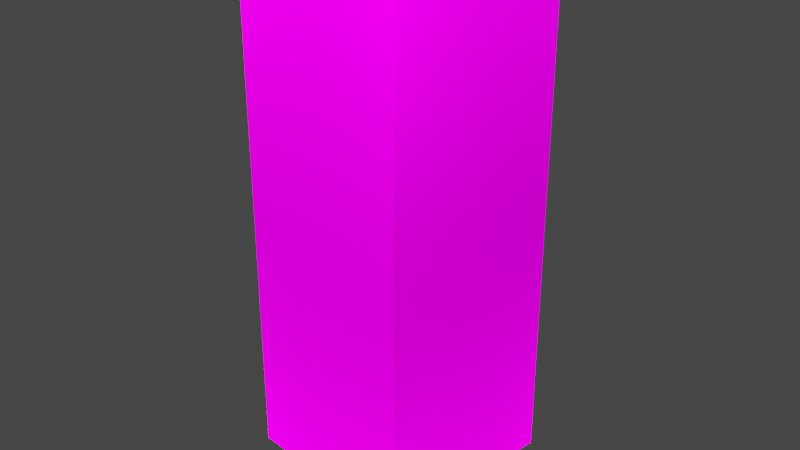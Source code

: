 # Source: Crates.blend  (saved by Blender 3.0.42; exported with 4.5.12 LTS)
import bpy
from mathutils import Matrix  # noqa: F401  (used for matrix-valued properties, if any)

bpy.ops.wm.read_factory_settings(use_empty=True)
scene = bpy.context.scene
scene.name = 'Scene'

# ---- collections
col_collection = bpy.data.collections.new('Collection'); scene.collection.children.link(col_collection)

# ---- images (referenced by path relative to the original .blend; pixels are not part of the script)
import os
ASSET_DIR = os.environ.get("B2B_ASSET_DIR", "")  # directory of the original .blend (textures are referenced by path, not embedded)
HERE = os.path.dirname(os.path.abspath(__file__))  # packed textures are extracted next to this script under _unpacked/

def load_image(name, relpath, width, height, colorspace="sRGB"):
    """Load a texture the original file referenced (path relative to the .blend, or extracted next to this script)."""
    p = next((c for c in (os.path.join(HERE, relpath), os.path.join(ASSET_DIR, relpath)) if relpath and os.path.exists(c)), "")
    if p:
        img = bpy.data.images.load(p, check_existing=True)
        img.name = name
    else:  # same state as the original file: an image datablock whose file is absent (Cycles renders it pink)
        img = bpy.data.images.new(name, width, height)
        img.source = "FILE"
        img.filepath = "//" + (relpath or name)
    img.colorspace_settings.name = colorspace
    return img
img_wood060_1k_color_jpg = load_image('Wood060_1K_Color.jpg', 'Wood060_1K_Color.jpg', 1024, 1024, 'sRGB')
img_wood035_1k_color_png_001 = load_image('Wood035_1K_Color.png.001', 'Wood035_1K_Color.png', 1024, 1024, 'sRGB')
img_crate2 = load_image('Crate2', 'Crate2.png', 1024, 1024, 'sRGB')
img_wood2text_png_001 = load_image('Wood2Text.png.001', 'Wood2Text.png', 1024, 1024, 'sRGB')
img_woodtext2_normal_bmp_001 = load_image('WoodText2_normal.bmp.001', 'WoodText2_normal.bmp', 1024, 1024, 'Non-Color')
img_metaltext1_png_001 = load_image('MetalText1.png.001', 'MetalText1.png', 1024, 1024, 'sRGB')

# ---- materials (node trees are filled in below, after node groups)
mat_wood2 = bpy.data.materials.new('Wood2')
mat_wood2.roughness = 0.5
mat_wood2.specular_intensity = 0.0
mat_wood3 = bpy.data.materials.new('Wood3')
mat_wood3.roughness = 0.5
mat_crate1 = bpy.data.materials.new('Crate1')
mat_crate1.alpha_threshold = 0.0
mat_crate1.line_color = (0.0, 0.0, 0.0, 1.0)
mat_wood = bpy.data.materials.new('Wood')
mat_wood.roughness = 0.5
mat_wood.specular_intensity = 0.0
mat_metal = bpy.data.materials.new('Metal')
mat_metal.roughness = 0.5
mat_metal.specular_intensity = 1.0

# ---- material node trees
mat_wood2.use_nodes = True; mat_wood2.node_tree.nodes.clear()
_N = mat_wood2.node_tree.nodes; _L = mat_wood2.node_tree.links
n0 = _N.new('ShaderNodeBsdfPrincipled'); n0.name = 'Principled BSDF'; n0.location = (62, 299)
n0.distribution = 'GGX'
n0.subsurface_method = 'RANDOM_WALK_SKIN'
n0.inputs[3].default_value = 1.45
n0.inputs[13].default_value = 0.0
n0.inputs[27].default_value = (0.0, 0.0, 0.0, 1.0)
n0.inputs[28].default_value = 1.0
n1 = _N.new('ShaderNodeNormalMap'); n1.name = 'Normal Map'; n1.location = (-248, -301)
n1.label = 'Normal/Map'
n1.inputs[0].default_value = 0.0
n2 = _N.new('ShaderNodeOutputMaterial'); n2.name = 'Material Output'; n2.location = (352, 299)
n3 = _N.new('ShaderNodeTexImage'); n3.name = 'Image Texture'; n3.location = (-359, 410)
n3.image = img_wood060_1k_color_jpg
_L.new(n0.outputs[0], n2.inputs[0])
_L.new(n1.outputs[0], n0.inputs[5])
_L.new(n3.outputs[0], n0.inputs[0])
n2.is_active_output = True
mat_wood3.use_nodes = True; mat_wood3.node_tree.nodes.clear()
_N = mat_wood3.node_tree.nodes; _L = mat_wood3.node_tree.links
n0 = _N.new('ShaderNodeBsdfPrincipled'); n0.name = 'Principled BSDF'; n0.location = (10, 300)
n0.distribution = 'GGX'
n0.subsurface_method = 'RANDOM_WALK_SKIN'
n0.inputs[3].default_value = 1.45
n0.inputs[27].default_value = (0.0, 0.0, 0.0, 1.0)
n0.inputs[28].default_value = 1.0
n1 = _N.new('ShaderNodeNormalMap'); n1.name = 'Normal Map'; n1.location = (-300, -300)
n1.label = 'Normal/Map'
n1.inputs[0].default_value = 0.0
n2 = _N.new('ShaderNodeOutputMaterial'); n2.name = 'Material Output'; n2.location = (300, 300)
n3 = _N.new('ShaderNodeTexImage'); n3.name = 'Image Texture'; n3.location = (-415, 426)
n3.image = img_wood035_1k_color_png_001
_L.new(n0.outputs[0], n2.inputs[0])
_L.new(n1.outputs[0], n0.inputs[5])
_L.new(n3.outputs[0], n0.inputs[0])
n2.is_active_output = True
mat_crate1.use_nodes = True; mat_crate1.node_tree.nodes.clear()
_N = mat_crate1.node_tree.nodes; _L = mat_crate1.node_tree.links
n0 = _N.new('ShaderNodeOutputMaterial'); n0.name = 'Material Output'; n0.location = (300, 300)
n1 = _N.new('ShaderNodeBsdfPrincipled'); n1.name = 'Principled BSDF'; n1.location = (10, 300)
n1.distribution = 'GGX'
n1.subsurface_method = 'RANDOM_WALK_SKIN'
n1.inputs[2].default_value = 0.4
n1.inputs[3].default_value = 1.45
n1.inputs[13].default_value = 0.0
n1.inputs[27].default_value = (0.0, 0.0, 0.0, 1.0)
n1.inputs[28].default_value = 1.0
n2 = _N.new('ShaderNodeTexImage'); n2.name = 'Image Texture'; n2.location = (-560, 33)
n2.image = img_crate2
_L.new(n1.outputs[0], n0.inputs[0])
_L.new(n2.outputs[0], n1.inputs[0])
n0.is_active_output = True
mat_wood.use_nodes = True; mat_wood.node_tree.nodes.clear()
_N = mat_wood.node_tree.nodes; _L = mat_wood.node_tree.links
n0 = _N.new('ShaderNodeBsdfPrincipled'); n0.name = 'Principled BSDF'; n0.location = (-6, 256)
n0.distribution = 'GGX'
n0.subsurface_method = 'RANDOM_WALK_SKIN'
n0.inputs[3].default_value = 1.45
n0.inputs[13].default_value = 0.0
n0.inputs[27].default_value = (0.0, 0.0, 0.0, 1.0)
n0.inputs[28].default_value = 1.0
n1 = _N.new('ShaderNodeOutputMaterial'); n1.name = 'Material Output'; n1.location = (284, 256)
n2 = _N.new('ShaderNodeTexImage'); n2.name = 'Image Texture'; n2.location = (-482, 287)
n2.image = img_wood2text_png_001
n3 = _N.new('ShaderNodeMapping'); n3.name = 'Mapping'; n3.location = (-682, 292)
n3.inputs[3].default_value = (5.0, 5.0, 5.0)
n4 = _N.new('ShaderNodeTexCoord'); n4.name = 'Texture Coordinate'; n4.location = (-864, 282)
n5 = _N.new('ShaderNodeTexImage'); n5.name = 'Image Texture.001'; n5.location = (-712, -257)
n5.image = img_woodtext2_normal_bmp_001
n6 = _N.new('ShaderNodeNormalMap'); n6.name = 'Normal Map'; n6.location = (-316, -344)
n6.label = 'Normal/Map'
n6.inputs[0].default_value = 0.6
_L.new(n0.outputs[0], n1.inputs[0])
_L.new(n2.outputs[0], n0.inputs[0])
_L.new(n5.outputs[0], n6.inputs[1])
_L.new(n4.outputs[2], n3.inputs[0])
_L.new(n6.outputs[0], n0.inputs[5])
n1.is_active_output = True
mat_metal.use_nodes = True; mat_metal.node_tree.nodes.clear()
_N = mat_metal.node_tree.nodes; _L = mat_metal.node_tree.links
n0 = _N.new('ShaderNodeBsdfPrincipled'); n0.name = 'Principled BSDF'; n0.location = (-77, 288)
n0.distribution = 'GGX'
n0.subsurface_method = 'RANDOM_WALK_SKIN'
n0.inputs[3].default_value = 1.45
n0.inputs[13].default_value = 1.0
n0.inputs[27].default_value = (0.0, 0.0, 0.0, 1.0)
n0.inputs[28].default_value = 1.0
n1 = _N.new('ShaderNodeNormalMap'); n1.name = 'Normal Map'; n1.location = (-387, -312)
n1.label = 'Normal/Map'
n1.inputs[0].default_value = 0.0
n2 = _N.new('ShaderNodeTexImage'); n2.name = 'Image Texture'; n2.location = (-387, 588)
n2.image = img_metaltext1_png_001
n3 = _N.new('ShaderNodeOutputMaterial'); n3.name = 'Material Output'; n3.location = (213, 288)
_L.new(n0.outputs[0], n3.inputs[0])
_L.new(n2.outputs[0], n0.inputs[0])
_L.new(n1.outputs[0], n0.inputs[5])
n3.is_active_output = True

# ---- world
world_world = bpy.data.worlds.new('World'); scene.world = world_world
world_world.use_nodes = True; world_world.node_tree.nodes.clear()
_N = world_world.node_tree.nodes; _L = world_world.node_tree.links
n0 = _N.new('ShaderNodeOutputWorld'); n0.name = 'World Output'; n0.location = (300, 300)
n1 = _N.new('ShaderNodeBackground'); n1.name = 'Background'; n1.location = (10, 300)
n1.inputs[0].default_value = (0.05088, 0.05088, 0.05088, 1.0)
_L.new(n1.outputs[0], n0.inputs[0])
n0.is_active_output = True
world_world.color = (0.05088, 0.05088, 0.05088)
world_world.use_sun_shadow = False
world_world.sun_shadow_jitter_overblur = 0.0

# ---- cameras
cam_camera = bpy.data.cameras.new('Camera')
cam_camera.clip_end = 100.0
cam_camera.ortho_scale = 7.314

# ---- lights
light_point = bpy.data.lights.new('Point', 'POINT')
light_point.transmission_factor = 0.0
light_point.energy = 1000.0
light_point.shadow_soft_size = 0.25
light_point.shadow_maximum_resolution = 0.006
light_point.use_absolute_resolution = True
light_point_001 = bpy.data.lights.new('Point.001', 'POINT')
light_point_001.transmission_factor = 0.0
light_point_001.energy = 1000.0
light_point_001.shadow_soft_size = 0.25
light_point_001.shadow_maximum_resolution = 0.006
light_point_001.use_absolute_resolution = True
light_point_002 = bpy.data.lights.new('Point.002', 'POINT')
light_point_002.transmission_factor = 0.0
light_point_002.energy = 1000.0
light_point_002.shadow_soft_size = 0.25
light_point_002.shadow_maximum_resolution = 0.006
light_point_002.use_absolute_resolution = True
light_point_003 = bpy.data.lights.new('Point.003', 'POINT')
light_point_003.transmission_factor = 0.0
light_point_003.energy = 1000.0
light_point_003.shadow_soft_size = 0.25
light_point_003.shadow_maximum_resolution = 0.006
light_point_003.use_absolute_resolution = True
light_point_004 = bpy.data.lights.new('Point.004', 'POINT')
light_point_004.transmission_factor = 0.0
light_point_004.energy = 1000.0
light_point_004.shadow_soft_size = 0.25
light_point_004.shadow_maximum_resolution = 0.006
light_point_004.use_absolute_resolution = True
light_point_005 = bpy.data.lights.new('Point.005', 'POINT')
light_point_005.transmission_factor = 0.0
light_point_005.energy = 1000.0
light_point_005.shadow_soft_size = 0.25
light_point_005.shadow_maximum_resolution = 0.006
light_point_005.use_absolute_resolution = True
light_point_006 = bpy.data.lights.new('Point.006', 'POINT')
light_point_006.transmission_factor = 0.0
light_point_006.energy = 1000.0
light_point_006.shadow_soft_size = 0.25
light_point_006.shadow_maximum_resolution = 0.006
light_point_006.use_absolute_resolution = True
light_point_007 = bpy.data.lights.new('Point.007', 'POINT')
light_point_007.transmission_factor = 0.0
light_point_007.energy = 1000.0
light_point_007.shadow_soft_size = 0.25
light_point_007.shadow_maximum_resolution = 0.006
light_point_007.use_absolute_resolution = True

# ---- meshes
me_cube_006 = bpy.data.meshes.new('Cube.006')
me_cube_006.from_pydata([(1.0, -0.7411, 0.6627), (-1.0, -0.7411, 0.6627), (-1.0, 0.6993, 0.6627), (1.0, 0.6993, 0.6627), (-1.0, -0.7411, -0.5792), (1.0, -0.7411, -0.5792), (1.0, 0.6993, -0.5792), (-1.0, 0.6993, -0.5792), (-0.6883, -1.0, 0.6627), (-0.6883, 1.0, 0.6627), (-0.6883, -0.7411, 1.0), (-0.6883, -0.7411, -1.0), (-0.6883, 0.6993, -1.0), (-0.6883, 0.6993, 1.0), (-0.6883, 1.0, -0.5792), (-0.6883, -1.0, -0.5792), (0.7362, 1.0, 0.6627), (0.7362, -0.7411, 1.0), (0.7362, 0.6993, 1.0), (0.7362, 1.0, -0.5792), (0.7362, -1.0, 0.6627), (0.7362, -0.7411, -1.0), (0.7362, 0.6993, -1.0), (0.7362, -1.0, -0.5792), (-0.6883, -1.0, 0.6627), (1.0, -0.7411, 0.6627), (0.7362, 1.0, 0.6627), (-1.0, 0.6993, 0.6627), (1.0, 0.6993, 0.6627), (-1.0, -0.7411, 0.6627), (-1.0, -0.7411, -0.5792), (1.0, -0.7411, -0.5792), (0.7362, -0.7411, 1.0), (-0.6883, -0.7411, -1.0), (-0.6883, 0.6993, -1.0), (0.7362, 0.6993, 1.0), (1.0, 0.6993, -0.5792), (-1.0, 0.6993, -0.5792), (0.7362, 1.0, -0.5792), (-0.6883, -1.0, -0.5792), (0.7362, -1.0, 0.6627), (-0.6883, 1.0, 0.6627), (-0.6883, -0.7411, 1.0), (0.7362, -0.7411, -1.0), (0.7362, 0.6993, -1.0), (-0.6883, 0.6993, 1.0), (-0.6883, 1.0, -0.5792), (0.7362, -1.0, -0.5792), (-1.053, -0.7798, -1.054), (-1.053, -1.052, -1.054), (-1.053, -1.052, 0.6968), (-1.053, -1.052, 1.052), (-1.053, 0.7367, 1.052), (-1.053, 1.053, 1.052), (-1.053, 1.053, -0.6108), (-1.053, 1.053, -1.054), (-0.7253, 1.053, -1.054), (0.7746, 1.053, 1.052), (1.052, 1.053, 1.052), (1.052, 1.053, -0.6108), (1.052, 1.053, -1.054), (1.052, 0.7367, -1.054), (1.052, -0.7798, 1.052), (1.052, -1.052, 1.052), (1.052, -1.052, -0.6108), (1.052, -1.052, -1.054), (0.7746, -1.052, -1.054), (-0.7253, -1.052, 1.052), (-1.053, -1.052, -0.6108), (-1.053, 1.053, 0.6968), (1.052, 1.053, 0.6968), (1.052, -1.052, 0.6968), (-0.7253, -1.052, 0.6968), (1.052, -0.7798, 0.6968), (0.7746, 1.053, 0.6968), (-1.053, 0.7367, 0.6968), (-1.053, 0.7367, -1.054), (-1.053, -0.7798, 1.052), (1.052, -0.7798, -1.054), (1.052, 0.7367, 1.052), (1.052, 0.7367, 0.6968), (-1.053, -0.7798, 0.6968), (-1.053, -0.7798, -0.6108), (1.052, -0.7798, -0.6108), (0.7746, -0.7798, 1.052), (-0.7253, -0.7798, -1.054), (-0.7253, 0.7367, -1.054), (0.7746, 0.7367, 1.052), (1.052, 0.7367, -0.6108), (-1.053, 0.7367, -0.6108), (0.7746, 1.053, -0.6108), (-0.7253, -1.052, -0.6108), (0.7746, 1.053, -1.054), (-0.7253, 1.053, 1.052), (-0.7253, -1.052, -1.054), (0.7746, -1.052, 1.052), (0.7746, -1.052, 0.6968), (-0.7253, 1.053, 0.6968), (-0.7253, -0.7798, 1.052), (0.7746, -0.7798, -1.054), (0.7746, 0.7367, -1.054), (-0.7253, 0.7367, 1.052), (-0.7253, 1.053, -0.6108), (0.7746, -1.052, -0.6108)], [], [(6, 3, 0, 5), (4, 1, 2, 7), (11, 21, 43, 33), (21, 22, 44, 43), (4, 7, 37, 30), (14, 19, 38, 46), (7, 2, 27, 37), (13, 18, 35, 45), (3, 6, 36, 28), (17, 10, 42, 32), (15, 8, 24, 39), (18, 13, 10, 17), (8, 20, 40, 24), (23, 20, 8, 15), (5, 0, 25, 31), (16, 9, 41, 26), (23, 15, 39, 47), (2, 1, 29, 27), (9, 14, 46, 41), (1, 4, 30, 29), (10, 13, 45, 42), (18, 17, 32, 35), (6, 5, 31, 36), (12, 11, 33, 34), (0, 3, 28, 25), (20, 23, 47, 40), (12, 22, 21, 11), (14, 9, 16, 19), (22, 12, 34, 44), (19, 16, 26, 38), (39, 24, 72, 91), (24, 40, 96, 72), (31, 25, 73, 83), (26, 41, 97, 74), (47, 39, 91, 103), (27, 29, 81, 75), (41, 46, 102, 97), (29, 30, 82, 81), (42, 45, 101, 98), (35, 32, 84, 87), (36, 31, 83, 88), (34, 33, 85, 86), (25, 28, 80, 73), (40, 47, 103, 96), (44, 34, 86, 100), (38, 26, 74, 90), (33, 43, 99, 85), (43, 44, 100, 99), (30, 37, 89, 82), (46, 38, 90, 102), (37, 27, 75, 89), (45, 35, 87, 101), (28, 36, 88, 80), (32, 42, 98, 84), (75, 52, 53, 69), (74, 57, 58, 70), (73, 62, 63, 71), (72, 67, 51, 50), (99, 78, 65, 66), (98, 77, 51, 67), (91, 72, 50, 68), (83, 73, 71, 64), (90, 74, 70, 59), (89, 75, 69, 54), (68, 50, 81, 82), (101, 52, 77, 98), (100, 61, 78, 99), (80, 79, 62, 73), (50, 51, 77, 81), (70, 58, 79, 80), (92, 60, 61, 100), (93, 53, 52, 101), (59, 70, 80, 88), (81, 77, 52, 75), (48, 82, 89, 76), (60, 59, 88, 61), (61, 88, 83, 78), (49, 68, 82, 48), (76, 89, 54, 55), (92, 90, 59, 60), (78, 83, 64, 65), (94, 91, 68, 49), (66, 103, 91, 94), (55, 54, 102, 56), (57, 93, 101, 87), (55, 56, 86, 76), (76, 86, 85, 48), (54, 69, 97, 102), (84, 98, 67, 95), (48, 85, 94, 49), (96, 95, 67, 72), (69, 53, 93, 97), (71, 63, 95, 96), (62, 84, 95, 63), (64, 71, 96, 103), (79, 87, 84, 62), (58, 57, 87, 79), (65, 64, 103, 66), (56, 102, 90, 92), (56, 92, 100, 86), (85, 99, 66, 94), (97, 93, 57, 74)])
me_cube_006.polygons.foreach_set('use_smooth', [True] * 102)
me_cube_006.polygons.foreach_set('material_index', [0, 0, 0, 0, 0, 0, 0, 0, 0, 0, 0, 0, 0, 0, 0, 0, 0, 0, 0, 0, 0, 0, 0, 0, 0, 0, 0, 0, 0, 0, 0, 0, 0, 0, 0, 0, 0, 0, 0, 0, 0, 0, 0, 0, 0, 0, 0, 0, 0, 0, 0, 0, 0, 0, 1, 1, 1, 1, 1, 1, 1, 1, 1, 1, 1, 1, 1, 1, 1, 1, 1, 1, 1, 1, 1, 1, 1, 1, 1, 1, 1, 1, 1, 1, 1, 1, 1, 1, 1, 1, 1, 1, 1, 1, 1, 1, 1, 1, 1, 1, 1, 1])
_k = set([(0, 3), (0, 5), (1, 2), (1, 4), (2, 7), (3, 6), (4, 7), (5, 6), (8, 15), (8, 20), (9, 14), (9, 16), (11, 12), (11, 21), (12, 22), (14, 19), (15, 23), (16, 19), (20, 23), (21, 22), (24, 39), (24, 40), (24, 72), (25, 28), (25, 31), (25, 73), (26, 38), (26, 41), (26, 74), (27, 29), (27, 37), (27, 75), (28, 36), (28, 80), (29, 30), (29, 81), (30, 37), (30, 82), (31, 36), (31, 83), (32, 35), (32, 42), (32, 84), (33, 34), (33, 43), (33, 85), (34, 44), (34, 86), (35, 45), (35, 87), (36, 88), (37, 89), (38, 46), (38, 90), (39, 47), (39, 91), (40, 47), (40, 96), (41, 46), (41, 97), (42, 45), (42, 98), (43, 44), (43, 99), (44, 100), (45, 101), (46, 102), (47, 103), (48, 49), (48, 76), (49, 68), (49, 94), (50, 51), (50, 68), (51, 67), (51, 77), (52, 53), (52, 77), (53, 69), (53, 93), (54, 55), (54, 69), (55, 56), (55, 76), (56, 92), (57, 58), (57, 93), (58, 70), (58, 79), (59, 60), (59, 70), (60, 61), (60, 92), (61, 78), (62, 63), (62, 79), (63, 71), (63, 95), (64, 65), (64, 71), (65, 66), (65, 78), (66, 94), (67, 95), (72, 91), (72, 96), (73, 80), (73, 83), (74, 90), (74, 97), (75, 81), (75, 89), (80, 88), (81, 82), (82, 89), (83, 88), (84, 87), (84, 98), (85, 86), (85, 99), (86, 100), (87, 101), (90, 102), (91, 103), (96, 103), (97, 102), (98, 101), (99, 100)])
me_cube_006.attributes.new('sharp_edge', 'BOOLEAN', 'EDGE').data.foreach_set('value', [ (min(e.vertices), max(e.vertices)) in _k for e in me_cube_006.edges])
_uv = me_cube_006.uv_layers.new(name='UVMap')
_uv.uv.foreach_set('vector', [0.8375, 0.214, 0.8375, 0.8038, 0.1535, 0.8038, 0.1535, 0.214, 0.1535, 0.214, 0.1535, 0.8038, 0.8375, 0.8038, 0.8375, 0.214, 0.1669, 0.1535, 0.8434, 0.1535, 0.8434, 0.1535, 0.1669, 0.1535, 0.8434, 0.1535, 0.8434, 0.8375, 0.8434, 0.8375, 0.8434, 0.1535, 0.01885, 0.1535, 0.01885, 0.8375, 0.01885, 0.8375, 0.01885, 0.1535, 0.1669, 0.9804, 0.8434, 0.9804, 0.8434, 0.9804, 0.1669, 0.9804, 0.01885, 0.8375, 0.01885, 0.8375, 0.01885, 0.8375, 0.01885, 0.8375, 0.1669, 0.8375, 0.8434, 0.8375, 0.8434, 0.8375, 0.1669, 0.8375, 0.9686, 0.8375, 0.9686, 0.8375, 0.9686, 0.8375, 0.9686, 0.8375, 0.8434, 0.1535, 0.1669, 0.1535, 0.1669, 0.1535, 0.8434, 0.1535, 0.1669, 0.03056, 0.1669, 0.03056, 0.1669, 0.03056, 0.1669, 0.03056, 0.8434, 0.8375, 0.1669, 0.8375, 0.1669, 0.1535, 0.8434, 0.1535, 0.1669, 0.03056, 0.8434, 0.03056, 0.8434, 0.03056, 0.1669, 0.03056, 0.8434, 0.214, 0.8434, 0.8038, 0.1669, 0.8038, 0.1669, 0.214, 0.9686, 0.1535, 0.9686, 0.1535, 0.9686, 0.1535, 0.9686, 0.1535, 0.8434, 0.9804, 0.1669, 0.9804, 0.1669, 0.9804, 0.8434, 0.9804, 0.8434, 0.03056, 0.1669, 0.03056, 0.1669, 0.03056, 0.8434, 0.03056, 0.01885, 0.8375, 0.01885, 0.1535, 0.01885, 0.1535, 0.01885, 0.8375, 0.1669, 0.9804, 0.1669, 0.9804, 0.1669, 0.9804, 0.1669, 0.9804, 0.01885, 0.1535, 0.01885, 0.1535, 0.01885, 0.1535, 0.01885, 0.1535, 0.1669, 0.1535, 0.1669, 0.8375, 0.1669, 0.8375, 0.1669, 0.1535, 0.8434, 0.8375, 0.8434, 0.1535, 0.8434, 0.1535, 0.8434, 0.8375, 0.9686, 0.8375, 0.9686, 0.1535, 0.9686, 0.1535, 0.9686, 0.8375, 0.1669, 0.8375, 0.1669, 0.1535, 0.1669, 0.1535, 0.1669, 0.8375, 0.9686, 0.1535, 0.9686, 0.8375, 0.9686, 0.8375, 0.9686, 0.1535, 0.8434, 0.03056, 0.8434, 0.03056, 0.8434, 0.03056, 0.8434, 0.03056, 0.1669, 0.8375, 0.8434, 0.8375, 0.8434, 0.1535, 0.1669, 0.1535, 0.1669, 0.214, 0.1669, 0.8038, 0.8434, 0.8038, 0.8434, 0.214, 0.8434, 0.8375, 0.1669, 0.8375, 0.1669, 0.8375, 0.8434, 0.8375, 0.8434, 0.9804, 0.8434, 0.9804, 0.8434, 0.9804, 0.8434, 0.9804, 0.03056, 0.214, 0.03056, 0.8038, 0.005686, 0.82, 0.005686, 0.199, 0.1669, 0.03056, 0.8434, 0.03056, 0.8616, 0.005686, 0.1493, 0.005686, 0.9686, 0.214, 0.9686, 0.8038, 0.9935, 0.82, 0.9935, 0.199, 0.8434, 0.9804, 0.1669, 0.9804, 0.1493, 1.006, 0.8616, 1.006, 0.8434, 0.03056, 0.1669, 0.03056, 0.1493, 0.005686, 0.8616, 0.005686, 0.01885, 0.8375, 0.01885, 0.1535, -0.006515, 0.1351, -0.006515, 0.8553, 0.9804, 0.8038, 0.9804, 0.214, 1.006, 0.199, 1.006, 0.82, 0.01885, 0.8038, 0.01885, 0.214, -0.006515, 0.199, -0.006515, 0.82, 0.1535, 0.964, 0.8375, 0.964, 0.8553, 0.9886, 0.1351, 0.9886, 0.8375, 0.964, 0.1535, 0.964, 0.1351, 0.9886, 0.8553, 0.9886, 0.9686, 0.8375, 0.9686, 0.1535, 0.9935, 0.1351, 0.9935, 0.8553, 0.8375, 0.0142, 0.1535, 0.0142, 0.1351, -0.01136, 0.8553, -0.01136, 0.9686, 0.1535, 0.9686, 0.8375, 0.9935, 0.8553, 0.9935, 0.1351, 0.03056, 0.8038, 0.03056, 0.214, 0.005686, 0.199, 0.005686, 0.82, 0.8434, 0.0142, 0.1669, 0.0142, 0.1493, -0.01136, 0.8616, -0.01136, 0.9804, 0.214, 0.9804, 0.8038, 1.006, 0.82, 1.006, 0.199, 0.1669, 0.0142, 0.8434, 0.0142, 0.8616, -0.01136, 0.1493, -0.01136, 0.1535, 0.0142, 0.8375, 0.0142, 0.8553, -0.01136, 0.1351, -0.01136, 0.01885, 0.1535, 0.01885, 0.8375, -0.006515, 0.8553, -0.006515, 0.1351, 0.1669, 0.9804, 0.8434, 0.9804, 0.8616, 1.006, 0.1493, 1.006, 0.01885, 0.214, 0.01885, 0.8038, -0.006515, 0.82, -0.006515, 0.199, 0.1669, 0.964, 0.8434, 0.964, 0.8616, 0.9886, 0.1493, 0.9886, 0.9686, 0.8038, 0.9686, 0.214, 0.9935, 0.199, 0.9935, 0.82, 0.8434, 0.964, 0.1669, 0.964, 0.1493, 0.9886, 0.8616, 0.9886, 0.8553, 0.82, 0.8553, 0.9886, 1.006, 0.9886, 1.006, 0.82, 0.8616, 0.82, 0.8616, 0.9886, 0.9935, 0.9886, 0.9935, 0.82, 0.1351, 0.82, 0.1351, 0.9886, 0.005686, 0.9886, 0.005686, 0.82, 0.1493, 0.82, 0.1493, 0.9886, -0.006515, 0.9886, -0.006515, 0.82, 0.8616, 0.1351, 0.9935, 0.1351, 0.9935, 0.005686, 0.8616, 0.005686, 0.1493, 0.1351, -0.006515, 0.1351, -0.006515, 0.005686, 0.1493, 0.005686, 0.1493, 0.199, 0.1493, 0.82, -0.006515, 0.82, -0.006515, 0.199, 0.1351, 0.199, 0.1351, 0.82, 0.005686, 0.82, 0.005686, 0.199, 0.8616, 0.199, 0.8616, 0.82, 0.9935, 0.82, 0.9935, 0.199, 0.8553, 0.199, 0.8553, 0.82, 1.006, 0.82, 1.006, 0.199, 0.005686, 0.199, 0.005686, 0.82, 0.1351, 0.82, 0.1351, 0.199, 0.1493, 0.8553, -0.006515, 0.8553, -0.006515, 0.1351, 0.1493, 0.1351, 0.8616, 0.8553, 0.9935, 0.8553, 0.9935, 0.1351, 0.8616, 0.1351, 0.8553, 0.82, 0.8553, 0.9886, 0.1351, 0.9886, 0.1351, 0.82, 0.005686, 0.82, 0.005686, 0.9886, 0.1351, 0.9886, 0.1351, 0.82, 1.006, 0.82, 1.006, 0.9886, 0.8553, 0.9886, 0.8553, 0.82, 0.8616, 1.006, 0.9935, 1.006, 0.9935, 0.8553, 0.8616, 0.8553, 0.1493, 1.006, -0.006515, 1.006, -0.006515, 0.8553, 0.1493, 0.8553, 1.006, 0.199, 1.006, 0.82, 0.8553, 0.82, 0.8553, 0.199, 0.1351, 0.82, 0.1351, 0.9886, 0.8553, 0.9886, 0.8553, 0.82, 0.1351, -0.01136, 0.1351, 0.199, 0.8553, 0.199, 0.8553, -0.01136, 1.006, -0.01136, 1.006, 0.199, 0.8553, 0.199, 0.8553, -0.01136, 0.8553, -0.01136, 0.8553, 0.199, 0.1351, 0.199, 0.1351, -0.01136, 0.005686, -0.01136, 0.005686, 0.199, 0.1351, 0.199, 0.1351, -0.01136, 0.8553, -0.01136, 0.8553, 0.199, 1.006, 0.199, 1.006, -0.01136, 0.8616, -0.01136, 0.8616, 0.199, 0.9935, 0.199, 0.9935, -0.01136, 0.1351, -0.01136, 0.1351, 0.199, 0.005686, 0.199, 0.005686, -0.01136, 0.1493, -0.01136, 0.1493, 0.199, -0.006515, 0.199, -0.006515, -0.01136, 0.8616, -0.01136, 0.8616, 0.199, 0.1493, 0.199, 0.1493, -0.01136, -0.006515, -0.01136, -0.006515, 0.199, 0.1493, 0.199, 0.1493, -0.01136, 0.8616, 1.006, 0.1493, 1.006, 0.1493, 0.8553, 0.8616, 0.8553, -0.006515, 1.006, 0.1493, 1.006, 0.1493, 0.8553, -0.006515, 0.8553, -0.006515, 0.8553, 0.1493, 0.8553, 0.1493, 0.1351, -0.006515, 0.1351, -0.006515, 0.199, -0.006515, 0.82, 0.1493, 0.82, 0.1493, 0.199, 0.8616, 0.1351, 0.1493, 0.1351, 0.1493, 0.005686, 0.8616, 0.005686, -0.006515, 0.1351, 0.1493, 0.1351, 0.1493, 0.005686, -0.006515, 0.005686, 0.8616, 0.82, 0.8616, 0.9886, 0.1493, 0.9886, 0.1493, 0.82, -0.006515, 0.82, -0.006515, 0.9886, 0.1493, 0.9886, 0.1493, 0.82, 0.9935, 0.82, 0.9935, 0.9886, 0.8616, 0.9886, 0.8616, 0.82, 0.9935, 0.1351, 0.8616, 0.1351, 0.8616, 0.005686, 0.9935, 0.005686, 0.9935, 0.199, 0.9935, 0.82, 0.8616, 0.82, 0.8616, 0.199, 0.9935, 0.8553, 0.8616, 0.8553, 0.8616, 0.1351, 0.9935, 0.1351, 0.9935, 1.006, 0.8616, 1.006, 0.8616, 0.8553, 0.9935, 0.8553, 0.9935, -0.01136, 0.9935, 0.199, 0.8616, 0.199, 0.8616, -0.01136, 0.1493, -0.01136, 0.1493, 0.199, 0.8616, 0.199, 0.8616, -0.01136, 0.1493, 1.006, 0.8616, 1.006, 0.8616, 0.8553, 0.1493, 0.8553, 0.1493, 0.1351, 0.8616, 0.1351, 0.8616, 0.005686, 0.1493, 0.005686, 0.1493, 0.82, 0.1493, 0.9886, 0.8616, 0.9886, 0.8616, 0.82])
_uv.active_render = True
_uv = me_cube_006.uv_layers.new(name='Joined')
_uv.uv.foreach_set('vector', [0.4964, 0.6662, 0.4964, 0.8625, 0.3329, 0.8625, 0.3329, 0.6662, 0.6577, 0.6662, 0.6577, 0.8625, 0.4964, 0.8625, 0.4964, 0.6662, 0.2492, 0.4708, 0.2492, 0.4708, 0.2492, 0.4708, 0.2492, 0.4708, 0.2492, 0.4708, 0.2492, 0.4708, 0.2492, 0.4708, 0.2492, 0.4708, 0.2492, 0.4708, 0.2492, 0.4708, 0.2492, 0.4708, 0.2492, 0.4708, 0.2492, 0.4708, 0.2492, 0.4708, 0.2492, 0.4708, 0.2492, 0.4708, 0.2492, 0.4708, 0.2492, 0.4708, 0.2492, 0.4708, 0.2492, 0.4708, 0.2492, 0.4708, 0.2492, 0.4708, 0.2492, 0.4708, 0.2492, 0.4708, 0.2492, 0.4708, 0.2492, 0.4708, 0.2492, 0.4708, 0.2492, 0.4708, 0.2492, 0.4708, 0.2492, 0.4708, 0.2492, 0.4708, 0.2492, 0.4708, 0.2492, 0.4708, 0.2492, 0.4708, 0.2492, 0.4708, 0.2492, 0.4708, 0.6658, 0.0, 0.891, 1.192e-07, 0.891, 0.2277, 0.6658, 0.2277, 0.2492, 0.4708, 0.2492, 0.4708, 0.2492, 0.4708, 0.2492, 0.4708, 0.1609, 0.8037, 0.1609, 1.0, 0.0, 1.0, 1.49e-08, 0.8037, 0.2492, 0.4708, 0.2492, 0.4708, 0.2492, 0.4708, 0.2492, 0.4708, 0.2492, 0.4708, 0.2492, 0.4708, 0.2492, 0.4708, 0.2492, 0.4708, 0.2492, 0.4708, 0.2492, 0.4708, 0.2492, 0.4708, 0.2492, 0.4708, 0.2492, 0.4708, 0.2492, 0.4708, 0.2492, 0.4708, 0.2492, 0.4708, 0.2492, 0.4708, 0.2492, 0.4708, 0.2492, 0.4708, 0.2492, 0.4708, 0.2492, 0.4708, 0.2492, 0.4708, 0.2492, 0.4708, 0.2492, 0.4708, 0.2492, 0.4708, 0.2492, 0.4708, 0.2492, 0.4708, 0.2492, 0.4708, 0.2492, 0.4708, 0.2492, 0.4708, 0.2492, 0.4708, 0.2492, 0.4708, 0.2492, 0.4708, 0.2492, 0.4708, 0.2492, 0.4708, 0.2492, 0.4708, 0.2492, 0.4708, 0.2492, 0.4708, 0.2492, 0.4708, 0.2492, 0.4708, 0.2492, 0.4708, 0.2492, 0.4708, 0.2492, 0.4708, 0.2492, 0.4708, 0.2492, 0.4708, 0.2492, 0.4708, 0.2492, 0.4708, 0.2492, 0.4708, 0.8903, 0.8932, 0.6654, 0.8938, 0.6654, 0.6664, 0.8903, 0.6658, 0.3199, 0.8037, 0.3199, 1.0, 0.1609, 1.0, 0.1609, 0.8037, 0.2492, 0.4708, 0.2492, 0.4708, 0.2492, 0.4708, 0.2492, 0.4708, 0.2492, 0.4708, 0.2492, 0.4708, 0.2492, 0.4708, 0.2492, 0.4708, 0.2781, 0.6725, 0.2781, 0.4762, 0.2881, 0.4708, 0.2881, 0.6775, 0.8983, 0.6719, 0.8983, 0.8968, 0.8903, 0.9026, 0.8903, 0.6658, 0.0411, 0.5458, 0.0411, 0.7421, 0.03095, 0.7475, 0.03095, 0.5408, 0.2967, 0.4766, 0.2967, 0.7015, 0.2881, 0.7076, 0.2881, 0.4708, 0.3302, 0.4768, 0.3302, 0.7021, 0.3219, 0.7079, 0.3219, 0.4708, 0.268, 0.4769, 0.268, 0.7044, 0.2593, 0.7102, 0.2593, 0.4708, 0.2492, 0.6721, 0.2492, 0.4758, 0.2593, 0.4708, 0.2593, 0.6775, 0.2714, 0.04082, 0.07503, 0.04082, 0.07004, 0.03052, 0.2767, 0.03052, 0.899, 0.1718, 0.899, 0.008313, 0.9072, 0.0, 0.9072, 0.1722, 0.6098, 0.04997, 0.3821, 0.04997, 0.376, 0.04391, 0.6157, 0.04391, 0.3136, 0.7046, 0.3136, 0.4769, 0.3219, 0.4708, 0.3219, 0.7105, 0.3304, 0.7162, 0.3304, 0.8797, 0.3219, 0.88, 0.3219, 0.7079, 0.899, 0.005819, 0.899, 0.2332, 0.891, 0.2394, 0.891, 0.0, 0.8617, 0.6043, 0.8617, 0.4079, 0.8718, 0.4029, 0.8718, 0.6096, 0.9068, 0.666, 0.9068, 0.8269, 0.8983, 0.8352, 0.8983, 0.6658, 0.07503, 0.4295, 0.2714, 0.4295, 0.2767, 0.4398, 0.07004, 0.4398, 0.3901, 0.6165, 0.615, 0.6159, 0.6215, 0.6224, 0.3847, 0.623, 0.615, 0.6159, 0.615, 0.3885, 0.6215, 0.383, 0.6215, 0.6224, 0.3052, 0.4769, 0.3052, 0.7046, 0.2967, 0.7105, 0.2967, 0.4708, 0.3136, 0.4766, 0.3136, 0.7018, 0.3052, 0.7079, 0.3052, 0.4708, 0.239, 0.6725, 0.239, 0.4762, 0.2492, 0.4708, 0.2492, 0.6775, 0.6098, 0.2752, 0.6098, 0.04997, 0.6157, 0.04391, 0.6157, 0.281, 0.268, 0.6721, 0.268, 0.4758, 0.2781, 0.4708, 0.2781, 0.6775, 0.3821, 0.04997, 0.3821, 0.2752, 0.376, 0.281, 0.376, 0.04391, 0.2767, 0.2003, 0.3329, 0.2003, 0.3329, 0.2358, 0.2767, 0.2358, 0.2767, 0.4398, 0.3329, 0.4398, 0.3329, 0.4708, 0.2767, 0.4708, 0.03095, 0.7475, 0.03095, 0.8037, 0.0, 0.8037, 0.0, 0.7475, 0.7024, 0.6096, 0.7024, 0.6658, 0.6654, 0.6658, 0.6654, 0.6096, 0.6215, 0.6224, 0.6654, 0.6223, 0.6654, 0.6654, 0.6215, 0.6655, 0.376, 0.281, 0.376, 0.3329, 0.3329, 0.3329, 0.3329, 0.281, 0.7024, 0.4029, 0.7024, 0.6096, 0.6654, 0.6096, 0.6654, 0.4029, 0.03095, 0.5408, 0.03095, 0.7475, 0.0, 0.7475, 0.0, 0.5408, 0.07004, 0.4398, 0.2767, 0.4398, 0.2767, 0.4708, 0.07004, 0.4708, 0.07004, 0.2003, 0.2767, 0.2003, 0.2767, 0.2358, 0.07004, 0.2358, 0.07004, 0.0, 0.2767, 0.0, 0.2767, 0.03052, 0.07004, 0.03052, 0.6157, 0.281, 0.6157, 0.3329, 0.376, 0.3329, 0.376, 0.281, 0.6215, 0.383, 0.6654, 0.3829, 0.6654, 0.6223, 0.6215, 0.6224, 0.2031, 0.7475, 0.2031, 0.8037, 0.03095, 0.8037, 0.03095, 0.7475, 0.2767, 0.0, 0.3329, 0.0, 0.3329, 0.03052, 0.2767, 0.03052, 0.239, 0.7475, 0.239, 0.8037, 0.2031, 0.8037, 0.2031, 0.7475, 0.6215, 0.333, 0.6654, 0.3329, 0.6654, 0.3829, 0.6215, 0.383, 0.6658, 0.281, 0.6658, 0.3329, 0.6157, 0.3329, 0.6157, 0.281, 0.239, 0.5408, 0.239, 0.7475, 0.2031, 0.7475, 0.2031, 0.5408, 0.2767, 0.03052, 0.3329, 0.03052, 0.3329, 0.2003, 0.2767, 0.2003, 0.0, 0.03052, 0.07004, 0.03052, 0.07004, 0.2003, 0.0, 0.2003, 0.239, 0.4708, 0.239, 0.5408, 0.2031, 0.5408, 0.2031, 0.4708, 0.2031, 0.4708, 0.2031, 0.5408, 0.03095, 0.5408, 0.03095, 0.4708, 0.0, 0.0, 0.07004, 0.0, 0.07004, 0.03052, 0.0, 0.03052, 0.0, 0.2003, 0.07004, 0.2003, 0.07004, 0.2358, 0.0, 0.2358, 0.0, 0.4398, 0.07004, 0.4398, 0.07004, 0.4708, 0.0, 0.4708, 0.03095, 0.4708, 0.03095, 0.5408, 0.0, 0.5408, 0.0, 0.4708, 0.7024, 0.3329, 0.7024, 0.4029, 0.6654, 0.4029, 0.6654, 0.3329, 0.8718, 0.3329, 0.8718, 0.4029, 0.7024, 0.4029, 0.7024, 0.3329, 0.0, 0.2358, 0.07004, 0.2358, 0.07004, 0.2724, 0.0, 0.2724, 0.6658, 0.04391, 0.6658, 0.281, 0.6157, 0.281, 0.6157, 0.04391, 0.3329, 0.3337, 0.3847, 0.3336, 0.3847, 0.3836, 0.3329, 0.3837, 0.3329, 0.3837, 0.3847, 0.3836, 0.3847, 0.623, 0.3329, 0.6232, 0.07004, 0.2358, 0.2767, 0.2358, 0.2767, 0.2724, 0.07004, 0.2724, 0.376, 0.04391, 0.376, 0.281, 0.3329, 0.281, 0.3329, 0.04391, 0.3329, 0.6232, 0.3847, 0.623, 0.3847, 0.6661, 0.3329, 0.6662, 0.8718, 0.6096, 0.8718, 0.6658, 0.7024, 0.6658, 0.7024, 0.6096, 0.2767, 0.2358, 0.3329, 0.2358, 0.3329, 0.2724, 0.2767, 0.2724, 0.9032, 0.6096, 0.9032, 0.6658, 0.8718, 0.6658, 0.8718, 0.6096, 0.376, 1.192e-07, 0.376, 0.04391, 0.3329, 0.04391, 0.3329, 2.384e-07, 0.9032, 0.4029, 0.9032, 0.6096, 0.8718, 0.6096, 0.8718, 0.4029, 0.6157, 0.0, 0.6157, 0.04391, 0.376, 0.04391, 0.376, 1.192e-07, 0.6658, 0.0, 0.6658, 0.04391, 0.6157, 0.04391, 0.6157, 0.0, 0.9032, 0.3329, 0.9032, 0.4029, 0.8718, 0.4029, 0.8718, 0.3329, 0.0, 0.2724, 0.07004, 0.2724, 0.07004, 0.4398, 0.0, 0.4398, 0.3847, 0.3336, 0.6215, 0.333, 0.6215, 0.383, 0.3847, 0.3836, 0.3847, 0.623, 0.6215, 0.6224, 0.6215, 0.6655, 0.3847, 0.6661, 0.2767, 0.2724, 0.3329, 0.2724, 0.3329, 0.4398, 0.2767, 0.4398])
me_cube_006.materials.append(mat_wood2)
me_cube_006.materials.append(mat_wood3)
me_cube_006.use_remesh_fix_poles = True
me_cube_006.use_remesh_preserve_attributes = False
me_cube_006.update()
me_cube_006.normals_split_custom_set([tuple(v) for v in zip(*[iter([1.0, 0.0, 0.0, 1.0, 0.0, 0.0, 1.0, 0.0, 0.0, 1.0, 0.0, 0.0, -1.0, 0.0, 0.0, -1.0, 0.0, 0.0, -1.0, 0.0, 0.0, -1.0, 0.0, 0.0, 0.0, 0.0, 1.0, 0.0, 0.0, 1.0, 0.0, 0.0, 1.0, 0.0, 0.0, 1.0, 0.0, 0.0, 1.0, 0.0, 0.0, 1.0, 0.0, 0.0, 1.0, 0.0, 0.0, 1.0, 0.0, 0.0, 0.0, 0.0, 0.0, 0.0, 0.0, 0.0, 0.0, 0.0, 0.0, 0.0, 0.0, 0.0, 0.0, 0.0, 0.0, 0.0, 0.0, 0.0, 0.0, 0.0, 0.0, 0.0, 0.0, 0.0, 0.0, 0.0, 0.0, 0.0, 0.0, 0.0, 0.0, 0.0, 0.0, 0.0, 0.0, 0.0, 1.0, 0.0, 0.0, 1.0, 0.0, 0.0, 1.0, 0.0, 0.0, 1.0, 0.0, 0.0, 0.0, 0.0, 0.0, 0.0, 0.0, 0.0, 0.0, 0.0, 0.0, 0.0, 0.0, 0.0, 1.0, 0.0, 0.0, 1.0, 0.0, 0.0, 1.0, 0.0, 0.0, 1.0, 0.0, 0.0, 0.0, 0.0, 0.0, 0.0, 0.0, 0.0, 0.0, 0.0, 0.0, 0.0, 0.0, 0.0, 1.0, 0.0, 0.0, 1.0, 0.0, 0.0, 1.0, 0.0, 0.0, 1.0, 0.0, 0.0, 0.0, 0.0, 0.0, 0.0, 0.0, 0.0, 0.0, 0.0, 0.0, 0.0, 0.0, -1.0, 0.0, 0.0, -1.0, 0.0, 0.0, -1.0, 0.0, 0.0, -1.0, 0.0, 0.0, 0.0, 0.0, 0.0, 0.0, 0.0, 0.0, 0.0, 0.0, 0.0, 0.0, 0.0, 0.0, 0.0, 0.0, 0.0, 0.0, 0.0, 0.0, 0.0, 0.0, 0.0, 0.0, 0.0, 0.0, 0.0, 0.0, 0.0, 0.0, 0.0, 0.0, 0.0, 0.0, 0.0, 0.0, 0.0, 0.0, 0.0, 0.0, 0.0, 0.0, 0.0, 0.0, 0.0, 0.0, 0.0, 0.0, 0.0, 0.0, 0.0, 0.0, 0.0, 0.0, 0.0, 0.0, 0.0, 0.0, 0.0, 0.0, 0.0, 0.0, 0.0, 0.0, 0.0, 0.0, 0.0, 0.0, 0.0, 0.0, 0.0, 0.0, 0.0, 0.0, 0.0, 1.0, 0.0, 0.0, 1.0, 0.0, 0.0, 1.0, 0.0, 0.0, 1.0, 0.0, 0.0, 1.0, 0.0, 0.0, 1.0, 0.0, 0.0, 1.0, 0.0, 0.0, 1.0, 0.0, 0.0, 0.0, 0.0, 0.0, 0.0, 0.0, 0.0, 0.0, 0.0, 0.0, 0.0, 0.0, 0.0, 1.0, 0.0, 0.0, 1.0, 0.0, 0.0, 1.0, 0.0, 0.0, 1.0, 0.0, 0.0, 0.0, 0.0, 0.0, 0.0, 0.0, 0.0, 0.0, 0.0, 0.0, 0.0, 0.0, 0.0, 0.0, 0.0, 0.0, 0.0, 0.0, 0.0, 0.0, 0.0, 0.0, 0.0, 0.0, 0.0, -1.0, 0.0, 0.0, -1.0, 0.0, 0.0, -1.0, 0.0, 0.0, -1.0, 0.0, 1.0, 0.0, 0.0, 1.0, 0.0, 0.0, 1.0, 0.0, 0.0, 1.0, 0.0, 0.0, 0.0, 1.0, 0.0, 0.0, 1.0, 0.0, 0.0, 1.0, 0.0, 0.0, 1.0, 0.0, 0.0, 0.0, 0.0, 0.0, 0.0, 0.0, 0.0, 0.0, 0.0, 0.0, 0.0, 0.8173, -0.5761, 0.0, 0.8173, -0.5761, 0.0, 0.8173, -0.5761, 0.0, 0.8173, -0.5761, 0.0, 0.0, -0.5454, -0.8382, 0.0, -0.5454, -0.8382, 0.0, -0.5454, -0.8382, 0.0, -0.5454, -0.8382, 0.5947, 0.8039, 0.0, 0.5947, 0.8039, 0.0, 0.5947, 0.8039, 0.0, 0.5947, 0.8039, 0.0, 0.0, 0.5385, -0.8426, 0.0, 0.5385, -0.8426, 0.0, 0.5385, -0.8426, 0.0, 0.5385, -0.8426, 0.0, -0.5161, 0.8565, 0.0, -0.5161, 0.8565, 0.0, -0.5161, 0.8565, 0.0, -0.5161, 0.8565, -0.538, 0.0, -0.8429, -0.538, 0.0, -0.8429, -0.538, 0.0, -0.8429, -0.538, 0.0, -0.8429, 0.8222, 0.5693, 0.0, 0.8222, 0.5693, 0.0, 0.8222, 0.5693, 0.0, 0.8222, 0.5693, 0.0, -0.5868, 0.8097, 0.0, -0.5868, 0.8097, 0.0, -0.5868, 0.8097, 0.0, -0.5868, 0.8097, 0.0, 0.8149, 0.0, 0.5796, 0.8149, 0.0, 0.5796, 0.8149, 0.0, 0.5796, 0.8149, 0.0, 0.5796, -0.8042, 0.0, 0.5944, -0.8042, 0.0, 0.5944, -0.8042, 0.0, 0.5944, -0.8042, 0.0, 0.5944, 0.5166, 0.0, 0.8562, 0.5166, 0.0, 0.8562, 0.5166, 0.0, 0.8562, 0.5166, 0.0, 0.8562, 0.8245, 0.0, -0.5659, 0.8245, 0.0, -0.5659, 0.8245, 0.0, -0.5659, 0.8245, 0.0, -0.5659, 0.5459, 0.0, -0.8379, 0.5459, 0.0, -0.8379, 0.5459, 0.0, -0.8379, 0.5459, 0.0, -0.8379, -0.8067, -0.5909, 0.0, -0.8067, -0.5909, 0.0, -0.8067, -0.5909, 0.0, -0.8067, -0.5909, 0.0, 0.0, -0.8208, -0.5711, 0.0, -0.8208, -0.5711, 0.0, -0.8208, -0.5711, 0.0, -0.8208, -0.5711, -0.8117, 0.584, 0.0, -0.8117, 0.584, 0.0, -0.8117, 0.584, 0.0, -0.8117, 0.584, 0.0, 0.0, 0.8118, -0.5839, 0.0, 0.8118, -0.5839, 0.0, 0.8118, -0.5839, 0.0, 0.8118, -0.5839, -0.8142, 0.0, -0.5806, -0.8142, 0.0, -0.5806, -0.8142, 0.0, -0.5806, -0.8142, 0.0, -0.5806, -0.5088, 0.0, 0.8609, -0.5088, 0.0, 0.8609, -0.5088, 0.0, 0.8609, -0.5088, 0.0, 0.8609, 0.0, 0.5093, 0.8606, 0.0, 0.5093, 0.8606, 0.0, 0.5093, 0.8606, 0.0, 0.5093, 0.8606, -0.574, -0.8188, 0.0, -0.574, -0.8188, 0.0, -0.574, -0.8188, 0.0, -0.574, -0.8188, 0.0, 0.0, -0.8111, 0.5849, 0.0, -0.8111, 0.5849, 0.0, -0.8111, 0.5849, 0.0, -0.8111, 0.5849, 0.5819, -0.8132, 0.0, 0.5819, -0.8132, 0.0, 0.5819, -0.8132, 0.0, 0.5819, -0.8132, 0.0, 0.0, 0.8017, 0.5977, 0.0, 0.8017, 0.5977, 0.0, 0.8017, 0.5977, 0.0, 0.8017, 0.5977, -1.0, 0.0, 0.0, -1.0, 0.0, 0.0, -1.0, 0.0, 0.0, -1.0, 0.0, 0.0, 0.0, 1.0, 0.0, 0.0, 1.0, 0.0, 0.0, 1.0, 0.0, 0.0, 1.0, 0.0, 1.0, 0.0, 0.0, 1.0, 0.0, 0.0, 1.0, 0.0, 0.0, 1.0, 0.0, 0.0, 0.0, -1.0, 0.0, 0.0, -1.0, 0.0, 0.0, -1.0, 0.0, 0.0, -1.0, 0.0, 0.0, 0.0, -1.0, 0.0, 0.0, -1.0, 0.0, 0.0, -1.0, 0.0, 0.0, -1.0, 0.0, 0.0, 1.0, 0.0, 0.0, 1.0, 0.0, 0.0, 1.0, 0.0, 0.0, 1.0, 0.0, -1.0, -5.98e-08, 0.0, -1.0, 0.0, 0.0, -1.0, 0.0, 0.0, -1.0, 0.0, 1.0, 0.0, 0.0, 1.0, 0.0, 0.0, 1.0, 0.0, 0.0, 1.0, 0.0, 0.0, 0.0, 1.0, 1.122e-07, 0.0, 1.0, 0.0, 0.0, 1.0, 0.0, 0.0, 1.0, 1.211e-07, -1.0, 0.0, 0.0, -1.0, 0.0, 0.0, -1.0, 0.0, 0.0, -1.0, 0.0, 0.0, -1.0, 0.0, 0.0, -1.0, 0.0, 0.0, -1.0, 0.0, 0.0, -1.0, 0.0, 0.0, 0.0, 0.0, 1.0, 0.0, 0.0, 1.0, 0.0, 0.0, 1.0, 0.0, 0.0, 1.0, 0.0, 0.0, -1.0, 0.0, 0.0, -1.0, 0.0, 0.0, -1.0, 0.0, 0.0, -1.0, 1.0, 0.0, 0.0, 1.0, 0.0, 0.0, 1.0, 0.0, 0.0, 1.0, 0.0, 0.0, -1.0, 0.0, 0.0, -1.0, 0.0, 0.0, -1.0, 0.0, 0.0, -1.0, 0.0, 0.0, 1.0, 0.0, 0.0, 1.0, 0.0, 0.0, 1.0, 0.0, 0.0, 1.0, 0.0, 0.0, 0.0, 0.0, -1.0, 0.0, 0.0, -1.0, 0.0, 0.0, -1.0, 0.0, 0.0, -1.0, 0.0, 0.0, 1.0, 0.0, 0.0, 1.0, 0.0, 0.0, 1.0, 0.0, 0.0, 1.0, 1.0, 0.0, 0.0, 1.0, 0.0, 0.0, 1.0, 0.0, 0.0, 1.0, 0.0, 0.0, -1.0, 0.0, 0.0, -1.0, 0.0, 0.0, -1.0, 0.0, 0.0, -1.0, 0.0, 0.0, -1.0, 0.0, 0.0, -1.0, 0.0, 0.0, -1.0, 0.0, 0.0, -1.0, 0.0, 0.0, 1.0, 0.0, 0.0, 1.0, 0.0, 0.0, 1.0, 0.0, 0.0, 1.0, 0.0, 0.0, 1.0, 0.0, 0.0, 1.0, 0.0, 0.0, 1.0, 0.0, 0.0, 1.0, 0.0, 0.0, -1.0, 0.0, 0.0, -1.0, 0.0, 0.0, -1.0, 0.0, 0.0, -1.0, 0.0, 0.0, -1.0, 0.0, 0.0, -1.0, 0.0, 0.0, -1.0, 0.0, 0.0, -1.0, 0.0, 0.0, 0.0, 1.0, 1.683e-07, 0.0, 1.0, 1.122e-07, 0.0, 1.0, 1.211e-07, 0.0, 1.0, 2.422e-07, 1.0, 0.0, 0.0, 1.0, 0.0, 0.0, 1.0, 0.0, 0.0, 1.0, 0.0, 0.0, 0.0, -1.0, -8.97e-08, 0.0, -1.0, -5.98e-08, 0.0, -1.0, 0.0, 0.0, -1.0, 0.0, 0.0, -1.0, -1.981e-07, 0.0, -1.0, -1.321e-07, 0.0, -1.0, -5.98e-08, 0.0, -1.0, -8.97e-08, 0.0, 1.0, 0.0, 0.0, 1.0, 0.0, 0.0, 1.0, 3.15e-08, 0.0, 1.0, 4.724e-08, 0.0, 0.0, 1.0, 0.0, 0.0, 1.0, 0.0, 0.0, 1.0, 0.0, 0.0, 1.0, 0.0, 0.0, -1.0, 0.0, 0.0, -1.0, 0.0, 0.0, -1.0, 0.0, 0.0, -1.0, 0.0, 0.0, -1.0, 0.0, 0.0, -1.0, 0.0, 0.0, -1.0, 0.0, 0.0, -1.0, 0.0, 1.0, 0.0, 0.0, 1.0, 0.0, 0.0, 1.0, 0.0, 0.0, 1.0, 3.15e-08, 0.0, 0.0, 1.0, 0.0, 0.0, 1.0, 0.0, 0.0, 1.0, 0.0, 0.0, 1.0, 0.0, 0.0, -1.0, 0.0, 0.0, -1.0, 0.0, 0.0, -1.0, 0.0, 0.0, -1.0, 0.0, -1.0, 0.0, 0.0, -1.0, 0.0, 0.0, -1.0, 0.0, 0.0, -1.0, 0.0, 0.0, 1.0, 0.0, 0.0, 1.0, 0.0, 0.0, 1.0, 0.0, 0.0, 1.0, 0.0, 0.0, -1.0, 0.0, 0.0, -1.0, 0.0, 0.0, -1.0, 0.0, 0.0, -1.0, 0.0, 0.0, 0.0, 1.0, 0.0, 0.0, 1.0, 0.0, 0.0, 1.0, 0.0, 0.0, 1.0, 0.0, -1.0, -1.084e-07, 0.0, -1.0, 0.0, 0.0, -1.0, 0.0, 0.0, -1.0, -1.321e-07, 0.0, 0.0, 1.0, 0.0, 0.0, 1.0, 0.0, 0.0, 1.0, 0.0, 0.0, 1.0, 0.0, 0.0, 1.0, 0.0, 0.0, 1.0, 0.0, 0.0, 1.0, 0.0, 0.0, 1.0, 0.0, -1.0, -2.168e-07, 0.0, -1.0, -1.084e-07, 0.0, -1.0, -1.321e-07, 0.0, -1.0, -1.981e-07, 0.0, 1.0, 4.724e-08, 0.0, 1.0, 3.15e-08, 0.0, 1.0, 1.122e-07, 0.0, 1.0, 1.683e-07, 0.0, 0.0, -1.0, 0.0, 0.0, -1.0, 0.0, 0.0, -1.0, 0.0, 0.0, -1.0, 0.0, 0.0, -1.0, 0.0, 0.0, -1.0, 0.0, 0.0, -1.0, 0.0, 0.0, -1.0, 0.0, 1.0, 0.0, 0.0, 1.0, 0.0, 0.0, 1.0, 0.0, 0.0, 1.0, 0.0])] * 3)])
me_cube_001 = bpy.data.meshes.new('Cube.001')
me_cube_001.from_pydata([(-1.0, -1.0, -1.0), (-1.0, -1.0, 1.0), (-1.0, 1.0, -1.0), (-1.0, 1.0, 1.0), (1.0, -1.0, -1.0), (1.0, -1.0, 1.0), (1.0, 1.0, -1.0), (1.0, 1.0, 1.0)], [], [(0, 1, 3, 2), (2, 3, 7, 6), (6, 7, 5, 4), (4, 5, 1, 0), (2, 6, 4, 0), (7, 3, 1, 5)])
_uv = me_cube_001.uv_layers.new(name='UVMap')
_uv.uv.foreach_set('vector', [0.375, 0.0, 0.625, 0.0, 0.625, 0.25, 0.375, 0.25, 0.375, 0.25, 0.625, 0.25, 0.625, 0.5, 0.375, 0.5, 0.375, 0.5, 0.625, 0.5, 0.625, 0.75, 0.375, 0.75, 0.375, 0.75, 0.625, 0.75, 0.625, 1.0, 0.375, 1.0, 0.125, 0.5, 0.375, 0.5, 0.375, 0.75, 0.125, 0.75, 0.625, 0.5, 0.875, 0.5, 0.875, 0.75, 0.625, 0.75])
me_cube_001.materials.append(mat_crate1)
me_cube_001.use_remesh_fix_poles = True
me_cube_001.use_remesh_preserve_attributes = False
me_cube_001.update()
me_cube_002 = bpy.data.meshes.new('Cube.002')
me_cube_002.from_pydata([(-0.8354, -0.8213, 1.0), (-0.8354, -0.8213, -1.0), (-0.8354, 0.8685, -1.0), (-0.8354, 0.8685, 1.0), (0.8757, -0.8213, 1.0), (0.8757, 0.8685, 1.0), (0.8757, -0.8213, -1.0), (0.8757, 0.8685, -1.0), (1.0, -0.8213, -0.9429), (-1.0, -0.8213, -0.9429), (1.0, 0.8685, -0.9429), (-1.0, 0.8685, -0.9429), (-0.8354, -1.0, -0.9429), (-0.8354, 1.0, -0.9429), (0.8757, -1.0, -0.9429), (0.8757, 1.0, -0.9429), (1.0, -0.8213, 0.9545), (-1.0, -0.8213, 0.9545), (1.0, 0.8685, 0.9545), (-1.0, 0.8685, 0.9545), (-0.8354, -1.0, 0.9545), (-0.8354, 1.0, 0.9545), (0.8757, -1.0, 0.9545), (0.8757, 1.0, 0.9545), (-1.032, -0.8477, -1.032), (-1.032, -1.032, -1.032), (-1.032, -1.032, 0.9847), (-1.032, -1.032, 1.032), (-1.032, 0.8958, 1.032), (-1.032, 1.031, 1.032), (-1.032, 1.031, -0.973), (-1.032, 1.031, -1.032), (-0.8622, 1.031, -1.032), (0.9033, 1.031, 1.032), (1.032, 1.031, 1.032), (1.032, 1.031, -0.973), (1.032, 1.031, -1.032), (1.032, 0.8958, -1.032), (1.032, -0.8477, 1.032), (1.032, -1.032, 1.032), (1.032, -1.032, -0.973), (1.032, -1.032, -1.032), (0.9033, -1.032, -1.032), (-0.8622, -1.032, 1.032), (-1.032, 0.8958, -1.032), (-1.032, -0.8477, 1.032), (1.032, -0.8477, -1.032), (1.032, 0.8958, 1.032), (0.9033, -0.8477, 1.032), (-0.8622, -0.8477, -1.032), (1.032, -0.8477, -0.973), (-1.032, -0.8477, -0.973), (1.032, 0.8958, -0.973), (-0.8622, 0.8958, -1.032), (0.9033, 0.8958, 1.032), (-1.032, 0.8958, -0.973), (0.9033, 1.031, -1.032), (-0.8622, 1.031, 1.032), (-0.8622, -1.032, -1.032), (0.9033, -1.032, 1.032), (-0.8622, -0.8477, 1.032), (0.9033, -0.8477, -1.032), (0.9033, 0.8958, -1.032), (-0.8622, 0.8958, 1.032), (-0.8622, -1.032, -0.973), (-0.8622, 1.031, -0.973), (0.9033, -1.032, -0.973), (0.9033, 1.031, -0.973), (-1.032, -1.032, -0.973), (-1.032, 1.031, 0.9847), (1.032, 1.031, 0.9847), (1.032, -1.032, 0.9847), (1.032, -0.8477, 0.9847), (-1.032, -0.8477, 0.9847), (1.032, 0.8958, 0.9847), (-1.032, 0.8958, 0.9847), (-0.8622, -1.032, 0.9847), (-0.8622, 1.031, 0.9847), (0.9033, -1.032, 0.9847), (0.9033, 1.031, 0.9847)], [], [(5, 3, 0, 4), (13, 15, 67, 65), (6, 7, 62, 61), (2, 7, 6, 1), (10, 8, 50, 52), (8, 16, 72, 50), (7, 2, 53, 62), (15, 23, 79, 67), (19, 17, 73, 75), (1, 6, 61, 49), (22, 14, 66, 78), (20, 22, 78, 76), (3, 5, 54, 63), (21, 13, 65, 77), (5, 4, 48, 54), (0, 3, 63, 60), (9, 11, 55, 51), (4, 0, 60, 48), (13, 21, 23, 15), (12, 20, 76, 64), (2, 1, 49, 53), (14, 22, 20, 12), (9, 17, 19, 11), (14, 12, 64, 66), (11, 19, 75, 55), (10, 18, 16, 8), (23, 21, 77, 79), (18, 10, 52, 74), (16, 18, 74, 72), (17, 9, 51, 73), (75, 28, 29, 69), (79, 33, 34, 70), (72, 38, 39, 71), (76, 43, 27, 26), (61, 46, 41, 42), (60, 45, 27, 43), (63, 28, 45, 60), (62, 37, 46, 61), (74, 47, 38, 72), (26, 27, 45, 73), (70, 34, 47, 74), (56, 36, 37, 62), (57, 29, 28, 63), (73, 45, 28, 75), (33, 57, 63, 54), (31, 32, 53, 44), (44, 53, 49, 24), (48, 60, 43, 59), (24, 49, 58, 25), (78, 59, 43, 76), (69, 29, 57, 77), (71, 39, 59, 78), (38, 48, 59, 39), (47, 54, 48, 38), (34, 33, 54, 47), (32, 56, 62, 53), (49, 61, 42, 58), (77, 57, 33, 79), (32, 65, 67, 56), (41, 40, 66, 42), (31, 30, 65, 32), (42, 66, 64, 58), (24, 51, 55, 44), (36, 35, 52, 37), (25, 68, 51, 24), (37, 52, 50, 46), (58, 64, 68, 25), (46, 50, 40, 41), (56, 67, 35, 36), (44, 55, 30, 31), (40, 71, 78, 66), (30, 69, 77, 65), (35, 70, 74, 52), (68, 26, 73, 51), (64, 76, 26, 68), (50, 72, 71, 40), (67, 79, 70, 35), (55, 75, 69, 30)])
me_cube_002.polygons.foreach_set('use_smooth', [True] * 78)
me_cube_002.polygons.foreach_set('material_index', [0, 0, 0, 0, 0, 0, 0, 0, 0, 0, 0, 0, 0, 0, 0, 0, 0, 0, 0, 0, 0, 0, 0, 0, 0, 0, 0, 0, 0, 0, 1, 1, 1, 1, 1, 1, 1, 1, 1, 1, 1, 1, 1, 1, 1, 1, 1, 1, 1, 1, 1, 1, 1, 1, 1, 1, 1, 1, 1, 1, 1, 1, 1, 1, 1, 1, 1, 1, 1, 1, 1, 1, 1, 1, 1, 1, 1, 1])
_k = set([(0, 3), (0, 4), (0, 60), (1, 2), (1, 6), (1, 49), (2, 7), (2, 53), (3, 5), (3, 63), (4, 5), (4, 48), (5, 54), (6, 7), (6, 61), (7, 62), (8, 10), (8, 16), (8, 50), (9, 11), (9, 17), (9, 51), (10, 18), (10, 52), (11, 19), (11, 55), (12, 14), (12, 20), (12, 64), (13, 15), (13, 21), (13, 65), (14, 22), (14, 66), (15, 23), (15, 67), (16, 18), (16, 72), (17, 19), (17, 73), (18, 74), (19, 75), (20, 22), (20, 76), (21, 23), (21, 77), (22, 78), (23, 79), (24, 25), (24, 44), (25, 58), (25, 68), (26, 27), (26, 68), (27, 43), (27, 45), (28, 29), (28, 45), (29, 57), (29, 69), (30, 31), (30, 69), (31, 32), (31, 44), (32, 56), (33, 34), (33, 57), (34, 47), (34, 70), (35, 36), (35, 70), (36, 37), (36, 56), (37, 46), (38, 39), (38, 47), (39, 59), (39, 71), (40, 41), (40, 71), (41, 42), (41, 46), (42, 58), (43, 59), (48, 54), (48, 60), (49, 53), (49, 61), (50, 52), (50, 72), (51, 55), (51, 73), (52, 74), (53, 62), (54, 63), (55, 75), (60, 63), (61, 62), (64, 66), (64, 76), (65, 67), (65, 77), (66, 78), (67, 79), (72, 74), (73, 75), (76, 78), (77, 79)])
me_cube_002.attributes.new('sharp_edge', 'BOOLEAN', 'EDGE').data.foreach_set('value', [ (min(e.vertices), max(e.vertices)) in _k for e in me_cube_002.edges])
_uv = me_cube_002.uv_layers.new(name='UVMap')
_uv.uv.foreach_set('vector', [0.9194, 0.915, 0.09014, 0.915, 0.09014, 0.09612, 0.9194, 0.09612, 0.09014, 0.9787, 0.9194, 0.9787, 0.9327, 0.994, 0.07714, 0.994, 0.09612, 0.01397, 0.915, 0.01397, 0.9282, -0.001476, 0.08331, -0.001476, 0.09014, 0.915, 0.9194, 0.915, 0.9194, 0.09612, 0.09014, 0.09612, 0.9796, 0.915, 0.9796, 0.09612, 0.9948, 0.08331, 0.9948, 0.9282, 0.9796, 0.04163, 0.9796, 0.9611, 0.9948, 0.9758, 0.9948, 0.02707, 0.9194, 0.01397, 0.09014, 0.01397, 0.07714, -0.001476, 0.9327, -0.001476, 0.9787, 0.04163, 0.9787, 0.9611, 0.994, 0.9758, 0.994, 0.02707, 0.01039, 0.915, 0.01039, 0.09612, -0.005151, 0.08331, -0.005151, 0.9282, 0.09014, 0.01397, 0.9194, 0.01397, 0.9327, -0.001476, 0.07714, -0.001476, 0.009527, 0.9611, 0.009527, 0.04163, -0.006034, 0.02707, -0.006034, 0.9758, 0.09014, 0.009527, 0.9194, 0.009527, 0.9327, -0.006034, 0.07714, -0.006034, 0.09014, 0.9832, 0.9194, 0.9832, 0.9327, 0.9985, 0.07714, 0.9985, 0.9787, 0.9611, 0.9787, 0.04163, 0.994, 0.02707, 0.994, 0.9758, 0.915, 0.9832, 0.09612, 0.9832, 0.08331, 0.9985, 0.9282, 0.9985, 0.09612, 0.9832, 0.915, 0.9832, 0.9282, 0.9985, 0.08331, 0.9985, 0.01039, 0.09612, 0.01039, 0.915, -0.005151, 0.9282, -0.005151, 0.08331, 0.9194, 0.9832, 0.09014, 0.9832, 0.07714, 0.9985, 0.9327, 0.9985, 0.09014, 0.04163, 0.09014, 0.9611, 0.9194, 0.9611, 0.9194, 0.04163, 0.009527, 0.04163, 0.009527, 0.9611, -0.006034, 0.9758, -0.006034, 0.02707, 0.915, 0.01397, 0.09612, 0.01397, 0.08331, -0.001476, 0.9282, -0.001476, 0.9194, 0.04163, 0.9194, 0.9611, 0.09014, 0.9611, 0.09014, 0.04163, 0.09612, 0.04163, 0.09612, 0.9611, 0.915, 0.9611, 0.915, 0.04163, 0.9194, 0.009527, 0.09014, 0.009527, 0.07714, -0.006034, 0.9327, -0.006034, 0.01039, 0.04163, 0.01039, 0.9611, -0.005151, 0.9758, -0.005151, 0.02707, 0.915, 0.04163, 0.915, 0.9611, 0.09612, 0.9611, 0.09612, 0.04163, 0.9194, 0.9787, 0.09014, 0.9787, 0.07714, 0.994, 0.9327, 0.994, 0.9796, 0.9611, 0.9796, 0.04163, 0.9948, 0.02707, 0.9948, 0.9758, 0.9796, 0.09612, 0.9796, 0.915, 0.9948, 0.9282, 0.9948, 0.08331, 0.01039, 0.9611, 0.01039, 0.04163, -0.005151, 0.02707, -0.005151, 0.9758, 0.9282, 0.9758, 0.9282, 0.9985, 0.994, 0.9985, 0.994, 0.9758, 0.9327, 0.9758, 0.9327, 0.9985, 0.9948, 0.9985, 0.9948, 0.9758, 0.08331, 0.9758, 0.08331, 0.9985, -0.006034, 0.9985, -0.006034, 0.9758, 0.07714, 0.9758, 0.07714, 0.9985, -0.005151, 0.9985, -0.005151, 0.9758, 0.9327, 0.08331, 0.9948, 0.08331, 0.9948, -0.006034, 0.9327, -0.006034, 0.07714, 0.08331, -0.005151, 0.08331, -0.005151, -0.006034, 0.07714, -0.006034, 0.07714, 0.9282, -0.005151, 0.9282, -0.005151, 0.08331, 0.07714, 0.08331, 0.9327, 0.9282, 0.9948, 0.9282, 0.9948, 0.08331, 0.9327, 0.08331, 0.9282, 0.9758, 0.9282, 0.9985, 0.08331, 0.9985, 0.08331, 0.9758, -0.006034, 0.9758, -0.006034, 0.9985, 0.08331, 0.9985, 0.08331, 0.9758, 0.994, 0.9758, 0.994, 0.9985, 0.9282, 0.9985, 0.9282, 0.9758, 0.9327, 0.994, 0.9948, 0.994, 0.9948, 0.9282, 0.9327, 0.9282, 0.07714, 0.994, -0.005151, 0.994, -0.005151, 0.9282, 0.07714, 0.9282, 0.08331, 0.9758, 0.08331, 0.9985, 0.9282, 0.9985, 0.9282, 0.9758, 0.9327, 0.994, 0.07714, 0.994, 0.07714, 0.9282, 0.9327, 0.9282, -0.005151, 0.994, 0.07714, 0.994, 0.07714, 0.9282, -0.005151, 0.9282, -0.005151, 0.9282, 0.07714, 0.9282, 0.07714, 0.08331, -0.005151, 0.08331, 0.9327, 0.08331, 0.07714, 0.08331, 0.07714, -0.006034, 0.9327, -0.006034, -0.005151, 0.08331, 0.07714, 0.08331, 0.07714, -0.006034, -0.005151, -0.006034, 0.9327, 0.9758, 0.9327, 0.9985, 0.07714, 0.9985, 0.07714, 0.9758, -0.005151, 0.9758, -0.005151, 0.9985, 0.07714, 0.9985, 0.07714, 0.9758, 0.9948, 0.9758, 0.9948, 0.9985, 0.9327, 0.9985, 0.9327, 0.9758, 0.9948, 0.08331, 0.9327, 0.08331, 0.9327, -0.006034, 0.9948, -0.006034, 0.9948, 0.9282, 0.9327, 0.9282, 0.9327, 0.08331, 0.9948, 0.08331, 0.9948, 0.994, 0.9327, 0.994, 0.9327, 0.9282, 0.9948, 0.9282, 0.07714, 0.994, 0.9327, 0.994, 0.9327, 0.9282, 0.07714, 0.9282, 0.07714, 0.08331, 0.9327, 0.08331, 0.9327, -0.006034, 0.07714, -0.006034, 0.07714, 0.9758, 0.07714, 0.9985, 0.9327, 0.9985, 0.9327, 0.9758, 0.07714, -0.001476, 0.07714, 0.02707, 0.9327, 0.02707, 0.9327, -0.001476, 0.9948, -0.001476, 0.9948, 0.02707, 0.9327, 0.02707, 0.9327, -0.001476, -0.005151, -0.001476, -0.005151, 0.02707, 0.07714, 0.02707, 0.07714, -0.001476, 0.9327, -0.001476, 0.9327, 0.02707, 0.07714, 0.02707, 0.07714, -0.001476, 0.08331, -0.001476, 0.08331, 0.02707, 0.9282, 0.02707, 0.9282, -0.001476, 0.994, -0.001476, 0.994, 0.02707, 0.9282, 0.02707, 0.9282, -0.001476, -0.006034, -0.001476, -0.006034, 0.02707, 0.08331, 0.02707, 0.08331, -0.001476, 0.9282, -0.001476, 0.9282, 0.02707, 0.08331, 0.02707, 0.08331, -0.001476, 0.07714, -0.001476, 0.07714, 0.02707, -0.005151, 0.02707, -0.005151, -0.001476, 0.08331, -0.001476, 0.08331, 0.02707, -0.006034, 0.02707, -0.006034, -0.001476, 0.9327, -0.001476, 0.9327, 0.02707, 0.9948, 0.02707, 0.9948, -0.001476, 0.9282, -0.001476, 0.9282, 0.02707, 0.994, 0.02707, 0.994, -0.001476, 0.9948, 0.02707, 0.9948, 0.9758, 0.9327, 0.9758, 0.9327, 0.02707, -0.005151, 0.02707, -0.005151, 0.9758, 0.07714, 0.9758, 0.07714, 0.02707, 0.994, 0.02707, 0.994, 0.9758, 0.9282, 0.9758, 0.9282, 0.02707, -0.006034, 0.02707, -0.006034, 0.9758, 0.08331, 0.9758, 0.08331, 0.02707, 0.07714, 0.02707, 0.07714, 0.9758, -0.005151, 0.9758, -0.005151, 0.02707, 0.08331, 0.02707, 0.08331, 0.9758, -0.006034, 0.9758, -0.006034, 0.02707, 0.9327, 0.02707, 0.9327, 0.9758, 0.9948, 0.9758, 0.9948, 0.02707, 0.9282, 0.02707, 0.9282, 0.9758, 0.994, 0.9758, 0.994, 0.02707])
me_cube_002.materials.append(mat_wood)
me_cube_002.materials.append(mat_metal)
me_cube_002.use_remesh_fix_poles = True
me_cube_002.use_remesh_preserve_attributes = False
me_cube_002.update()
me_cube_002.normals_split_custom_set([tuple(v) for v in zip(*[iter([0.0, 0.0, 1.0, 0.0, 0.0, 1.0, 0.0, 0.0, 1.0, 0.0, 0.0, 1.0, 0.0, 0.6907, 0.7232, 0.0, 0.6907, 0.7232, 0.0, 0.6907, 0.7232, 0.0, 0.6907, 0.7232, -0.7563, 0.0, -0.6542, -0.7563, 0.0, -0.6542, -0.7563, 0.0, -0.6542, -0.7563, 0.0, -0.6542, 0.0, 0.0, -1.0, 0.0, 0.0, -1.0, 0.0, 0.0, -1.0, 0.0, 0.0, -1.0, 0.6901, 0.0, 0.7237, 0.6901, 0.0, 0.7237, 0.6901, 0.0, 0.7237, 0.6901, 0.0, 0.7237, 0.6426, 0.7662, 0.0, 0.6426, 0.7662, 0.0, 0.6426, 0.7662, 0.0, 0.6426, 0.7662, 0.0, 0.0, -0.7596, -0.6504, 0.0, -0.7596, -0.6504, 0.0, -0.7596, -0.6504, 0.0, -0.7596, -0.6504, -0.7522, 0.6589, 0.0, -0.7522, 0.6589, 0.0, -0.7522, 0.6589, 0.0, -0.7522, 0.6589, 0.0, -0.6864, 0.0, -0.7272, -0.6864, 0.0, -0.7272, -0.6864, 0.0, -0.7272, -0.6864, 0.0, -0.7272, 0.0, 0.7697, -0.6384, 0.0, 0.7697, -0.6384, 0.0, 0.7697, -0.6384, 0.0, 0.7697, -0.6384, -0.7588, -0.6513, 0.0, -0.7588, -0.6513, 0.0, -0.7588, -0.6513, 0.0, -0.7588, -0.6513, 0.0, 0.0, -0.6859, -0.7277, 0.0, -0.6859, -0.7277, 0.0, -0.6859, -0.7277, 0.0, -0.6859, -0.7277, 0.0, -0.758, 0.6523, 0.0, -0.758, 0.6523, 0.0, -0.758, 0.6523, 0.0, -0.758, 0.6523, 0.7609, 0.6488, 0.0, 0.7609, 0.6488, 0.0, 0.7609, 0.6488, 0.0, 0.7609, 0.6488, 0.0, -0.7547, 0.0, 0.656, -0.7547, 0.0, 0.656, -0.7547, 0.0, 0.656, -0.7547, 0.0, 0.656, 0.7634, 0.0, 0.6459, 0.7634, 0.0, 0.6459, 0.7634, 0.0, 0.6459, 0.7634, 0.0, 0.6459, -0.6839, 0.0, 0.7296, -0.6839, 0.0, 0.7296, -0.6839, 0.0, 0.7296, -0.6839, 0.0, 0.7296, 0.0, 0.7682, 0.6403, 0.0, 0.7682, 0.6403, 0.0, 0.7682, 0.6403, 0.0, 0.7682, 0.6403, 0.0, 1.0, 0.0, 0.0, 1.0, 0.0, 0.0, 1.0, 0.0, 0.0, 1.0, 0.0, 0.7674, -0.6412, 0.0, 0.7674, -0.6412, 0.0, 0.7674, -0.6412, 0.0, 0.7674, -0.6412, 0.0, 0.765, 0.0, -0.6441, 0.765, 0.0, -0.6441, 0.765, 0.0, -0.6441, 0.765, 0.0, -0.6441, 0.0, -1.0, 0.0, 0.0, -1.0, 0.0, 0.0, -1.0, 0.0, 0.0, -1.0, 0.0, -1.0, 0.0, 0.0, -1.0, 0.0, 0.0, -1.0, 0.0, 0.0, -1.0, 0.0, 0.0, 0.0, -0.6833, 0.7301, 0.0, -0.6833, 0.7301, 0.0, -0.6833, 0.7301, 0.0, -0.6833, 0.7301, -0.6481, -0.7615, 0.0, -0.6481, -0.7615, 0.0, -0.6481, -0.7615, 0.0, -0.6481, -0.7615, 0.0, 1.0, 0.0, 0.0, 1.0, 0.0, 0.0, 1.0, 0.0, 0.0, 1.0, 0.0, 0.0, 0.0, 0.6932, -0.7208, 0.0, 0.6932, -0.7208, 0.0, 0.6932, -0.7208, 0.0, 0.6932, -0.7208, 0.6546, -0.756, 0.0, 0.6546, -0.756, 0.0, 0.6546, -0.756, 0.0, 0.6546, -0.756, 0.0, 0.6926, 0.0, -0.7213, 0.6926, 0.0, -0.7213, 0.6926, 0.0, -0.7213, 0.6926, 0.0, -0.7213, -0.6361, 0.7716, 0.0, -0.6361, 0.7716, 0.0, -0.6361, 0.7716, 0.0, -0.6361, 0.7716, 0.0, -1.0, 0.0, 0.0, -1.0, 0.0, 0.0, -1.0, 0.0, 0.0, -1.0, 0.0, 0.0, 0.0, 1.0, 0.0, 0.0, 1.0, 0.0, 0.0, 1.0, 0.0, 0.0, 1.0, 0.0, 1.0, 0.0, 0.0, 1.0, 0.0, 0.0, 1.0, 0.0, 0.0, 1.0, 0.0, 0.0, 0.0, -1.0, 0.0, 0.0, -1.0, 0.0, 0.0, -1.0, 0.0, 0.0, -1.0, 0.0, 0.0, 0.0, -1.0, 0.0, 0.0, -1.0, 0.0, 0.0, -1.0, 0.0, 0.0, -1.0, 0.0, 0.0, 1.0, 0.0, 0.0, 1.0, 0.0, 0.0, 1.0, 0.0, 0.0, 1.0, 0.0, 0.0, 1.0, 0.0, 0.0, 1.0, 0.0, 0.0, 1.0, 0.0, 0.0, 1.0, 0.0, 0.0, -1.0, 0.0, 0.0, -1.0, 0.0, 0.0, -1.0, 0.0, 0.0, -1.0, 1.0, 0.0, 0.0, 1.0, 0.0, 0.0, 1.0, 0.0, 0.0, 1.0, 0.0, 0.0, -1.0, 0.0, 0.0, -1.0, 0.0, 0.0, -1.0, 0.0, 0.0, -1.0, 0.0, 0.0, 1.0, 0.0, 0.0, 1.0, 0.0, 0.0, 1.0, 0.0, 0.0, 1.0, 0.0, 0.0, 0.0, 0.0, -1.0, 0.0, 0.0, -1.0, 0.0, 0.0, -1.0, 0.0, 0.0, -1.0, 0.0, 0.0, 1.0, 0.0, 0.0, 1.0, 0.0, 0.0, 1.0, 0.0, 0.0, 1.0, -1.0, 0.0, 0.0, -1.0, 0.0, 0.0, -1.0, 0.0, 0.0, -1.0, 0.0, 0.0, 0.0, 0.0, 1.0, 0.0, 0.0, 1.0, 0.0, 0.0, 1.0, 0.0, 0.0, 1.0, 0.0, 0.0, -1.0, 0.0, 0.0, -1.0, 0.0, 0.0, -1.0, 0.0, 0.0, -1.0, 0.0, 0.0, -1.0, 0.0, 0.0, -1.0, 0.0, 0.0, -1.0, 0.0, 0.0, -1.0, 0.0, 0.0, 1.0, 0.0, 0.0, 1.0, 0.0, 0.0, 1.0, 0.0, 0.0, 1.0, 0.0, 0.0, -1.0, 0.0, 0.0, -1.0, 0.0, 0.0, -1.0, 0.0, 0.0, -1.0, 0.0, -1.0, 0.0, 0.0, -1.0, 0.0, 0.0, -1.0, 0.0, 0.0, -1.0, 0.0, 0.0, 1.0, 0.0, 0.0, 1.0, 0.0, 0.0, 1.0, 0.0, 0.0, 1.0, 0.0, 0.0, -1.0, 0.0, 0.0, -1.0, 0.0, 0.0, -1.0, 0.0, 0.0, -1.0, 0.0, 0.0, 0.0, 1.0, 0.0, 0.0, 1.0, 0.0, 0.0, 1.0, 0.0, 0.0, 1.0, 0.0, 0.0, 1.0, 0.0, 0.0, 1.0, 0.0, 0.0, 1.0, 0.0, 0.0, 1.0, 0.0, 0.0, 1.0, 0.0, 0.0, 1.0, 0.0, 0.0, 1.0, 0.0, 0.0, 1.0, 0.0, 0.0, -1.0, 0.0, 0.0, -1.0, 0.0, 0.0, -1.0, 0.0, 0.0, -1.0, 0.0, 0.0, -1.0, 0.0, 0.0, -1.0, 0.0, 0.0, -1.0, 0.0, 0.0, -1.0, 0.0, 1.0, 0.0, 0.0, 1.0, 0.0, 0.0, 1.0, 0.0, 0.0, 1.0, 0.0, 0.0, 1.0, 0.0, 0.0, 1.0, 0.0, 0.0, 1.0, 0.0, 0.0, 1.0, 0.0, 0.0, -1.0, 0.0, 0.0, -1.0, 0.0, 0.0, -1.0, 0.0, 0.0, -1.0, 0.0, 0.0, 1.0, 0.0, 0.0, 1.0, 0.0, 0.0, 1.0, 0.0, 0.0, 1.0, 0.0, 0.0, -1.0, 0.0, 0.0, -1.0, 0.0, 0.0, -1.0, 0.0, 0.0, -1.0, 0.0, -1.0, 0.0, 0.0, -1.0, 0.0, 0.0, -1.0, 0.0, 0.0, -1.0, 0.0, 0.0, 1.0, 0.0, 0.0, 1.0, 0.0, 0.0, 1.0, 0.0, 0.0, 1.0, 0.0, 0.0, -1.0, 0.0, 0.0, -1.0, 0.0, 0.0, -1.0, 0.0, 0.0, -1.0, 0.0, 0.0, 1.0, 0.0, 0.0, 1.0, 0.0, 0.0, 1.0, 0.0, 0.0, 1.0, 0.0, 0.0, 0.0, -1.0, 0.0, 0.0, -1.0, 0.0, 0.0, -1.0, 0.0, 0.0, -1.0, 0.0, 1.0, 0.0, 0.0, 1.0, 0.0, 0.0, 1.0, 0.0, 0.0, 1.0, 0.0, 0.0, 0.0, 1.0, 0.0, 0.0, 1.0, 0.0, 0.0, 1.0, 0.0, 0.0, 1.0, 0.0, -1.0, 0.0, 0.0, -1.0, 0.0, 0.0, -1.0, 0.0, 0.0, -1.0, 0.0, 0.0, 0.0, -1.0, 0.0, 0.0, -1.0, 0.0, 0.0, -1.0, 0.0, 0.0, -1.0, 0.0, 0.0, 1.0, 0.0, 0.0, 1.0, 0.0, 0.0, 1.0, 0.0, 0.0, 1.0, 0.0, 1.0, 0.0, 0.0, 1.0, 0.0, 0.0, 1.0, 0.0, 0.0, 1.0, 0.0, 0.0, -1.0, 0.0, 0.0, -1.0, 0.0, 0.0, -1.0, 0.0, 0.0, -1.0, 0.0, 0.0, 0.0, -1.0, 0.0, 0.0, -1.0, 0.0, 0.0, -1.0, 0.0, 0.0, -1.0, 0.0, 1.0, 0.0, 0.0, 1.0, 0.0, 0.0, 1.0, 0.0, 0.0, 1.0, 0.0, 0.0, 0.0, 1.0, 0.0, 0.0, 1.0, 0.0, 0.0, 1.0, 0.0, 0.0, 1.0, 0.0, -1.0, 0.0, 0.0, -1.0, 0.0, 0.0, -1.0, 0.0, 0.0, -1.0, 0.0, 0.0])] * 3)])
me_cube_003 = bpy.data.meshes.new('Cube.003')
me_cube_003.from_pydata([(-1.0, -1.0, -1.0), (-1.0, -1.0, 1.0), (-1.0, 1.0, -1.0), (-1.0, 1.0, 1.0), (1.0, -1.0, -1.0), (1.0, -1.0, 1.0), (1.0, 1.0, -1.0), (1.0, 1.0, 1.0)], [], [(0, 1, 3, 2), (2, 3, 7, 6), (6, 7, 5, 4), (4, 5, 1, 0), (2, 6, 4, 0), (7, 3, 1, 5)])
_uv = me_cube_003.uv_layers.new(name='UVMap')
_uv.uv.foreach_set('vector', [0.375, 0.0, 0.625, 0.0, 0.625, 0.25, 0.375, 0.25, 0.375, 0.25, 0.625, 0.25, 0.625, 0.5, 0.375, 0.5, 0.375, 0.5, 0.625, 0.5, 0.625, 0.75, 0.375, 0.75, 0.375, 0.75, 0.625, 0.75, 0.625, 1.0, 0.375, 1.0, 0.125, 0.5, 0.375, 0.5, 0.375, 0.75, 0.125, 0.75, 0.625, 0.5, 0.875, 0.5, 0.875, 0.75, 0.625, 0.75])
me_cube_003.materials.append(mat_crate1)
me_cube_003.use_remesh_fix_poles = True
me_cube_003.use_remesh_preserve_attributes = False
me_cube_003.update()

# ---- objects
ob_camera = bpy.data.objects.new('Camera', cam_camera)
ob_woodcrate1 = bpy.data.objects.new('WoodCrate1', me_cube_006)
ob_point = bpy.data.objects.new('Point', light_point)
ob_point_001 = bpy.data.objects.new('Point.001', light_point_001)
ob_point_002 = bpy.data.objects.new('Point.002', light_point_002)
ob_point_003 = bpy.data.objects.new('Point.003', light_point_003)
ob_point_004 = bpy.data.objects.new('Point.004', light_point_004)
ob_point_005 = bpy.data.objects.new('Point.005', light_point_005)
ob_point_006 = bpy.data.objects.new('Point.006', light_point_006)
ob_point_007 = bpy.data.objects.new('Point.007', light_point_007)
ob_cube = bpy.data.objects.new('Cube', me_cube_001)
ob_woodcrate2 = bpy.data.objects.new('WoodCrate2', me_cube_002)
ob_cube_001 = bpy.data.objects.new('Cube.001', me_cube_003)

# ---- transforms, parenting, visibility, modifiers, constraints
ob_camera.location = (7.359, -6.926, 4.958)
ob_camera.rotation_euler = (1.109, 0.0, 0.8149)
ob_camera.lock_rotations_4d = False
ob_camera.empty_display_type = 'ARROWS'
ob_camera.color = (0.0, 0.0, 0.0, 0.0)
ob_camera.display_type = 'WIRE'
ob_camera.lineart.crease_threshold = 0.0
ob_woodcrate1.location = (0.0, 0.0, 0.0)
ob_woodcrate1.rotation_euler = (-1.629e-07, 0.0, 0.0)
ob_woodcrate1.color = (0.8, 0.8, 0.8, 1.0)
ob_woodcrate1.hide_render = True
ob_point.location = (2.29, -2.371, -4.258)
ob_point_001.location = (1.821, 2.951, -3.779)
ob_point_002.location = (-2.287, -2.371, -4.258)
ob_point_003.location = (-2.756, 2.951, -3.779)
ob_point_004.location = (2.29, -2.371, 3.856)
ob_point_005.location = (1.821, 2.951, 4.335)
ob_point_006.location = (-2.287, -2.371, 3.856)
ob_point_007.location = (-2.756, 2.951, 4.335)
ob_cube.location = (0.0, 0.0, 0.0)
ob_cube.scale = (1.042, 1.042, 2.77)
ob_woodcrate2.location = (0.0, 0.0, 0.0)
ob_woodcrate2.rotation_euler = (-1.629e-07, 0.0, 0.0)
ob_woodcrate2.scale = (1.0, 1.0, 2.664)
ob_woodcrate2.color = (0.8, 0.8, 0.8, 1.0)
ob_cube_001.location = (0.0, 0.0, 0.0)
ob_cube_001.hide_render = True

# ---- collection membership
col_collection.objects.link(ob_camera)
col_collection.objects.link(ob_woodcrate1)
col_collection.objects.link(ob_point)
col_collection.objects.link(ob_point_001)
col_collection.objects.link(ob_point_002)
col_collection.objects.link(ob_point_003)
col_collection.objects.link(ob_point_004)
col_collection.objects.link(ob_point_005)
col_collection.objects.link(ob_point_006)
col_collection.objects.link(ob_point_007)
col_collection.objects.link(ob_cube)
col_collection.objects.link(ob_woodcrate2)
col_collection.objects.link(ob_cube_001)

# ---- scene / render settings (as saved in the file)
scene.camera = ob_camera
scene.frame_start = 1; scene.frame_end = 250; scene.frame_set(43)
scene.render.engine = 'CYCLES'
scene.cycles.sampling_pattern = 'TABULATED_SOBOL'
scene.cycles.use_light_tree = False
scene.cycles.bake_type = 'NORMAL'
scene.view_settings.view_transform = 'Filmic'
bpy.context.view_layer.update()

